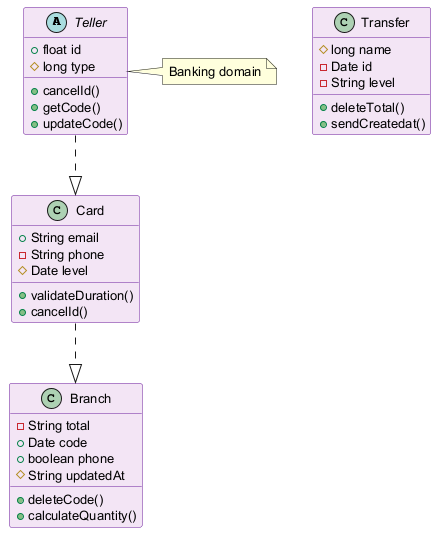

The diagram above was rendered by PlantUML. Its source (embedded in the PNG):
@startuml
skinparam backgroundColor #FFFFFF
skinparam classBackgroundColor #F3E5F5
skinparam classBorderColor #6A1B9A
skinparam defaultFontSize 13
abstract class Teller {
  +float id
  #long type
  +cancelId()
  +getCode()
  +updateCode()
}
class Transfer {
  #long name
  -Date id
  -String level
  +deleteTotal()
  +sendCreatedat()
}
class Branch {
  -String total
  +Date code
  +boolean phone
  #String updatedAt
  +deleteCode()
  +calculateQuantity()
}
class Card {
  +String email
  -String phone
  #Date level
  +validateDuration()
  +cancelId()
}
Card ..|> Branch
Teller ..|> Card
note right of Teller : Banking domain
@enduml